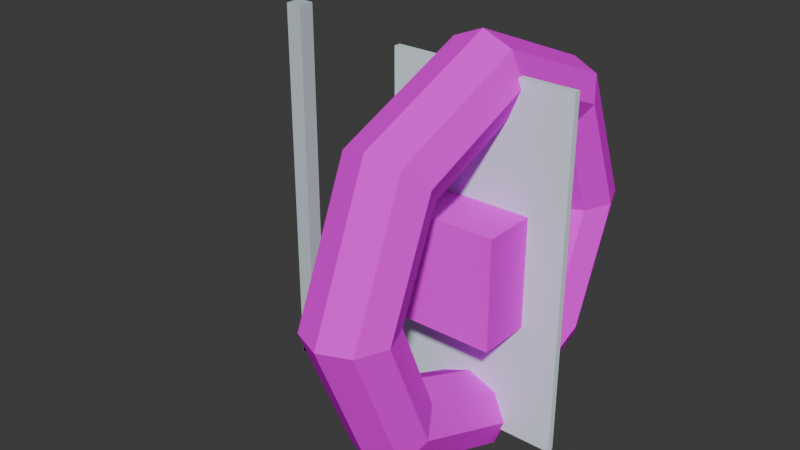 # Source: v240_child_of_to_copy_transform.blend  (saved by Blender 4.1.23; exported with 4.5.12 LTS)
import bpy
from mathutils import Matrix  # noqa: F401  (used for matrix-valued properties, if any)

bpy.ops.wm.read_factory_settings(use_empty=True)
scene = bpy.context.scene
scene.name = 'Scene'

# ---- materials (node trees are filled in below, after node groups)
mat_default = bpy.data.materials.new('default')
mat_default.use_transparent_shadow = False
mat_metal_solid_small = bpy.data.materials.new('METAL_SOLID_SMALL')
mat_metal_solid_small.use_transparent_shadow = False
mat_metal_solid_small_001 = bpy.data.materials.new('METAL_SOLID_SMALL.001')
mat_metal_solid_small_001.use_transparent_shadow = False
mat_glass_shoot_through = bpy.data.materials.new('GLASS_SHOOT_THROUGH')
mat_glass_shoot_through.use_transparent_shadow = False

# ---- material node trees
mat_default.use_nodes = True; mat_default.node_tree.nodes.clear()
_N = mat_default.node_tree.nodes; _L = mat_default.node_tree.links
n0 = _N.new('ShaderNodeBsdfPrincipled'); n0.name = 'Principled BSDF'; n0.location = (-300, 0)
n0.inputs[13].default_value = 0.0
n1 = _N.new('ShaderNodeOutputMaterial'); n1.name = 'Material Output'; n1.location = (0, 0)
n2 = _N.new('ShaderNodeUVMap'); n2.name = 'UVMap 0'; n2.location = (-3300, -600)
n2.label = 'UVMap 0'
n2.uv_map = 'UVMap 0'
n3 = _N.new('ShaderNodeTexImage'); n3.name = 'DiffuseSampler'; n3.location = (-1000, 400)
n3.label = 'DiffuseSampler'
n4 = _N.new('NodeUndefined'); n4.name = 'matMaterialColorScale'; n4.location = (1070, -200)
n4.label = 'matMaterialColorScale'
n5 = _N.new('NodeUndefined'); n5.name = 'HardAlphaBlend'; n5.location = (1235, -200)
n5.label = 'HardAlphaBlend'
n6 = _N.new('NodeUndefined'); n6.name = 'useTessellation'; n6.location = (1400, -200)
n6.label = 'useTessellation'
n7 = _N.new('NodeUndefined'); n7.name = 'wetnessMultiplier'; n7.location = (1565, -200)
n7.label = 'wetnessMultiplier'
n8 = _N.new('NodeUndefined'); n8.name = 'globalAnimUV1'; n8.location = (1070, -350)
n8.label = 'globalAnimUV1'
n9 = _N.new('NodeUndefined'); n9.name = 'globalAnimUV0'; n9.location = (1235, -350)
n9.label = 'globalAnimUV0'
n10 = _N.new('ShaderNodeMath'); n10.name = 'Math'; n10.location = (-2700, -600)
n10.operation = 'SUBTRACT'
n10.inputs[1].default_value = 1.0
n11 = _N.new('ShaderNodeMath'); n11.name = 'Math.001'; n11.location = (-2400, -600)
n11.operation = 'MULTIPLY'
n11.inputs[1].default_value = -1.0
n12 = _N.new('ShaderNodeSeparateXYZ'); n12.name = 'Separate XYZ'; n12.location = (-3000, -600)
n13 = _N.new('ShaderNodeCombineXYZ'); n13.name = 'Combine XYZ'; n13.location = (-2100, -300)
n13.inputs[2].default_value = 1.0
n14 = _N.new('ShaderNodeVectorMath'); n14.name = 'Vector Math'; n14.location = (-1200, 0)
n14.operation = 'DOT_PRODUCT'
n15 = _N.new('ShaderNodeVectorMath'); n15.name = 'Vector Math.001'; n15.location = (-1800, -300)
n15.operation = 'DOT_PRODUCT'
n16 = _N.new('ShaderNodeMath'); n16.name = 'Math.002'; n16.location = (-1500, -300)
n16.operation = 'SUBTRACT'
n16.inputs[1].default_value = 1.0
n17 = _N.new('ShaderNodeMath'); n17.name = 'Math.003'; n17.location = (-1200, -300)
n17.operation = 'MULTIPLY'
n17.inputs[1].default_value = -1.0
n18 = _N.new('ShaderNodeCombineXYZ'); n18.name = 'Combine XYZ.001'; n18.location = (-900, 0)
_L.new(n0.outputs[0], n1.inputs[0])
_L.new(n3.outputs[0], n0.inputs[0])
_L.new(n3.outputs[1], n0.inputs[4])
_L.new(n2.outputs[0], n12.inputs[0])
_L.new(n12.outputs[1], n10.inputs[0])
_L.new(n10.outputs[0], n11.inputs[0])
_L.new(n12.outputs[0], n13.inputs[0])
_L.new(n11.outputs[0], n13.inputs[1])
_L.new(n13.outputs[0], n14.inputs[0])
_L.new(n13.outputs[0], n15.inputs[0])
_L.new(n15.outputs[1], n16.inputs[0])
_L.new(n16.outputs[0], n17.inputs[0])
_L.new(n14.outputs[1], n18.inputs[0])
_L.new(n17.outputs[0], n18.inputs[1])
_L.new(n18.outputs[0], n3.inputs[0])
n1.is_active_output = True
mat_metal_solid_small.use_nodes = True; mat_metal_solid_small.node_tree.nodes.clear()
_N = mat_metal_solid_small.node_tree.nodes; _L = mat_metal_solid_small.node_tree.links
n0 = _N.new('ShaderNodeBsdfPrincipled'); n0.name = 'Principled BSDF'; n0.location = (10, 300)
n0.inputs[0].default_value = (0.6078, 0.7059, 0.7451, 1.0)
n1 = _N.new('ShaderNodeOutputMaterial'); n1.name = 'Material Output'; n1.location = (300, 300)
_L.new(n0.outputs[0], n1.inputs[0])
n1.is_active_output = True
mat_metal_solid_small_001.use_nodes = True; mat_metal_solid_small_001.node_tree.nodes.clear()
_N = mat_metal_solid_small_001.node_tree.nodes; _L = mat_metal_solid_small_001.node_tree.links
n0 = _N.new('ShaderNodeBsdfPrincipled'); n0.name = 'Principled BSDF'; n0.location = (10, 300)
n0.inputs[0].default_value = (0.6078, 0.7059, 0.7451, 1.0)
n1 = _N.new('ShaderNodeOutputMaterial'); n1.name = 'Material Output'; n1.location = (300, 300)
_L.new(n0.outputs[0], n1.inputs[0])
n1.is_active_output = True
mat_glass_shoot_through.use_nodes = True; mat_glass_shoot_through.node_tree.nodes.clear()
_N = mat_glass_shoot_through.node_tree.nodes; _L = mat_glass_shoot_through.node_tree.links
n0 = _N.new('ShaderNodeBsdfPrincipled'); n0.name = 'Principled BSDF'; n0.location = (10, 300)
n0.inputs[0].default_value = (0.8039, 0.9412, 1.0, 1.0)
n1 = _N.new('ShaderNodeOutputMaterial'); n1.name = 'Material Output'; n1.location = (300, 300)
_L.new(n0.outputs[0], n1.inputs[0])
n1.is_active_output = True

# ---- world
world_world = bpy.data.worlds.new('World'); scene.world = world_world
world_world.use_nodes = True; world_world.node_tree.nodes.clear()
_N = world_world.node_tree.nodes; _L = world_world.node_tree.links
n0 = _N.new('ShaderNodeOutputWorld'); n0.name = 'World Output'; n0.location = (300, 300)
n1 = _N.new('ShaderNodeBackground'); n1.name = 'Background'; n1.location = (10, 300)
n1.inputs[0].default_value = (0.05088, 0.05088, 0.05088, 1.0)
_L.new(n1.outputs[0], n0.inputs[0])
n0.is_active_output = True
world_world.color = (0.05088, 0.05088, 0.05088)
world_world.use_sun_shadow = False
world_world.sun_shadow_jitter_overblur = 0.0

# ---- meshes
me_the_root_mesh_high = bpy.data.meshes.new('the_root_mesh_high')
me_the_root_mesh_high.from_pydata([(9.437e-08, 0.0, -1.25), (0.1768, 0.0, -1.177), (0.25, 0.0, -1.0), (0.1768, 0.0, -0.8232), (5.662e-08, 0.0, -0.75), (-0.1768, 0.0, -0.8232), (-0.25, 0.0, -1.0), (-0.1768, 0.0, -1.177), (6.673e-08, 0.8839, -0.8839), (0.1768, 0.8321, -0.8321), (0.25, 0.7071, -0.7071), (0.1768, 0.5821, -0.5821), (4.004e-08, 0.5303, -0.5303), (-0.1768, 0.5821, -0.5821), (-0.25, 0.7071, -0.7071), (-0.1768, 0.8321, -0.8321), (7.125e-15, 1.25, -9.437e-08), (0.1768, 1.177, -7.55e-08), (0.25, 1.0, -5.662e-08), (0.1768, 0.8232, -4.881e-08), (4.306e-15, 0.75, -5.662e-08), (-0.1768, 0.8232, -7.55e-08), (-0.25, 1.0, -9.437e-08), (-0.1768, 1.177, -1.022e-07), (-6.673e-08, 0.8839, 0.8839), (0.1768, 0.8321, 0.8321), (0.25, 0.7071, 0.7071), (0.1768, 0.5821, 0.5821), (-4.004e-08, 0.5303, 0.5303), (-0.1768, 0.5821, 0.5821), (-0.25, 0.7071, 0.7071), (-0.1768, 0.8321, 0.8321), (-9.437e-08, 1.093e-07, 1.25), (0.1768, 1.029e-07, 1.177), (0.25, 8.742e-08, 1.0), (0.1768, 7.197e-08, 0.8232), (-5.662e-08, 6.557e-08, 0.75), (-0.1768, 7.197e-08, 0.8232), (-0.25, 8.742e-08, 1.0), (-0.1768, 1.029e-07, 1.177), (-6.673e-08, -0.8839, 0.8839), (0.1768, -0.8321, 0.8321), (0.25, -0.7071, 0.7071), (0.1768, -0.5821, 0.5821), (-4.004e-08, -0.5303, 0.5303), (-0.1768, -0.5821, 0.5821), (-0.25, -0.7071, 0.7071), (-0.1768, -0.8321, 0.8321), (7.125e-15, -1.25, -9.437e-08), (0.1768, -1.177, -7.55e-08), (0.25, -1.0, -5.662e-08), (0.1768, -0.8232, -4.881e-08), (4.306e-15, -0.75, -5.662e-08), (-0.1768, -0.8232, -7.55e-08), (-0.25, -1.0, -9.437e-08), (-0.1768, -1.177, -1.022e-07), (6.673e-08, -0.8839, -0.8839), (0.1768, -0.8321, -0.8321), (0.25, -0.7071, -0.7071), (0.1768, -0.5821, -0.5821), (4.004e-08, -0.5303, -0.5303), (-0.1768, -0.5821, -0.5821), (-0.25, -0.7071, -0.7071), (-0.1768, -0.8321, -0.8321)], [], [(0, 8, 9, 1), (1, 9, 10, 2), (2, 10, 11, 3), (3, 11, 12, 4), (4, 12, 13, 5), (5, 13, 14, 6), (6, 14, 15, 7), (7, 15, 8, 0), (8, 16, 17, 9), (9, 17, 18, 10), (10, 18, 19, 11), (11, 19, 20, 12), (12, 20, 21, 13), (13, 21, 22, 14), (14, 22, 23, 15), (15, 23, 16, 8), (16, 24, 25, 17), (17, 25, 26, 18), (18, 26, 27, 19), (19, 27, 28, 20), (20, 28, 29, 21), (21, 29, 30, 22), (22, 30, 31, 23), (23, 31, 24, 16), (24, 32, 33, 25), (25, 33, 34, 26), (26, 34, 35, 27), (27, 35, 36, 28), (28, 36, 37, 29), (29, 37, 38, 30), (30, 38, 39, 31), (31, 39, 32, 24), (32, 40, 41, 33), (33, 41, 42, 34), (34, 42, 43, 35), (35, 43, 44, 36), (36, 44, 45, 37), (37, 45, 46, 38), (38, 46, 47, 39), (39, 47, 40, 32), (40, 48, 49, 41), (41, 49, 50, 42), (42, 50, 51, 43), (43, 51, 52, 44), (44, 52, 53, 45), (45, 53, 54, 46), (46, 54, 55, 47), (47, 55, 48, 40), (48, 56, 57, 49), (49, 57, 58, 50), (50, 58, 59, 51), (51, 59, 60, 52), (52, 60, 61, 53), (53, 61, 62, 54), (54, 62, 63, 55), (55, 63, 56, 48), (56, 0, 1, 57), (57, 1, 2, 58), (58, 2, 3, 59), (59, 3, 4, 60), (60, 4, 5, 61), (61, 5, 6, 62), (62, 6, 7, 63), (63, 7, 0, 56)])
_uv = me_the_root_mesh_high.uv_layers.new(name='UVMap 0')
_uv.uv.foreach_set('vector', [0.5, 0.5, 0.625, 0.5, 0.625, 0.625, 0.5, 0.625, 0.5, 0.625, 0.625, 0.625, 0.625, 0.75, 0.5, 0.75, 0.5, 0.75, 0.625, 0.75, 0.625, 0.875, 0.5, 0.875, 0.5, 0.875, 0.625, 0.875, 0.625, 1.0, 0.5, 1.0, 0.5, 0.0, 0.625, 0.0, 0.625, 0.125, 0.5, 0.125, 0.5, 0.125, 0.625, 0.125, 0.625, 0.25, 0.5, 0.25, 0.5, 0.25, 0.625, 0.25, 0.625, 0.375, 0.5, 0.375, 0.5, 0.375, 0.625, 0.375, 0.625, 0.5, 0.5, 0.5, 0.625, 0.5, 0.75, 0.5, 0.75, 0.625, 0.625, 0.625, 0.625, 0.625, 0.75, 0.625, 0.75, 0.75, 0.625, 0.75, 0.625, 0.75, 0.75, 0.75, 0.75, 0.875, 0.625, 0.875, 0.625, 0.875, 0.75, 0.875, 0.75, 1.0, 0.625, 1.0, 0.625, 0.0, 0.75, 0.0, 0.75, 0.125, 0.625, 0.125, 0.625, 0.125, 0.75, 0.125, 0.75, 0.25, 0.625, 0.25, 0.625, 0.25, 0.75, 0.25, 0.75, 0.375, 0.625, 0.375, 0.625, 0.375, 0.75, 0.375, 0.75, 0.5, 0.625, 0.5, 0.75, 0.5, 0.875, 0.5, 0.875, 0.625, 0.75, 0.625, 0.75, 0.625, 0.875, 0.625, 0.875, 0.75, 0.75, 0.75, 0.75, 0.75, 0.875, 0.75, 0.875, 0.875, 0.75, 0.875, 0.75, 0.875, 0.875, 0.875, 0.875, 1.0, 0.75, 1.0, 0.75, 0.0, 0.875, 0.0, 0.875, 0.125, 0.75, 0.125, 0.75, 0.125, 0.875, 0.125, 0.875, 0.25, 0.75, 0.25, 0.75, 0.25, 0.875, 0.25, 0.875, 0.375, 0.75, 0.375, 0.75, 0.375, 0.875, 0.375, 0.875, 0.5, 0.75, 0.5, 0.875, 0.5, 1.0, 0.5, 1.0, 0.625, 0.875, 0.625, 0.875, 0.625, 1.0, 0.625, 1.0, 0.75, 0.875, 0.75, 0.875, 0.75, 1.0, 0.75, 1.0, 0.875, 0.875, 0.875, 0.875, 0.875, 1.0, 0.875, 1.0, 1.0, 0.875, 1.0, 0.875, 0.0, 1.0, 0.0, 1.0, 0.125, 0.875, 0.125, 0.875, 0.125, 1.0, 0.125, 1.0, 0.25, 0.875, 0.25, 0.875, 0.25, 1.0, 0.25, 1.0, 0.375, 0.875, 0.375, 0.875, 0.375, 1.0, 0.375, 1.0, 0.5, 0.875, 0.5, 0.0, 0.5, 0.125, 0.5, 0.125, 0.625, 0.0, 0.625, 0.0, 0.625, 0.125, 0.625, 0.125, 0.75, 0.0, 0.75, 0.0, 0.75, 0.125, 0.75, 0.125, 0.875, 0.0, 0.875, 0.0, 0.875, 0.125, 0.875, 0.125, 1.0, 0.0, 1.0, 0.0, 0.0, 0.125, 0.0, 0.125, 0.125, 0.0, 0.125, 0.0, 0.125, 0.125, 0.125, 0.125, 0.25, 0.0, 0.25, 0.0, 0.25, 0.125, 0.25, 0.125, 0.375, 0.0, 0.375, 0.0, 0.375, 0.125, 0.375, 0.125, 0.5, 0.0, 0.5, 0.125, 0.5, 0.25, 0.5, 0.25, 0.625, 0.125, 0.625, 0.125, 0.625, 0.25, 0.625, 0.25, 0.75, 0.125, 0.75, 0.125, 0.75, 0.25, 0.75, 0.25, 0.875, 0.125, 0.875, 0.125, 0.875, 0.25, 0.875, 0.25, 1.0, 0.125, 1.0, 0.125, 0.0, 0.25, 0.0, 0.25, 0.125, 0.125, 0.125, 0.125, 0.125, 0.25, 0.125, 0.25, 0.25, 0.125, 0.25, 0.125, 0.25, 0.25, 0.25, 0.25, 0.375, 0.125, 0.375, 0.125, 0.375, 0.25, 0.375, 0.25, 0.5, 0.125, 0.5, 0.25, 0.5, 0.375, 0.5, 0.375, 0.625, 0.25, 0.625, 0.25, 0.625, 0.375, 0.625, 0.375, 0.75, 0.25, 0.75, 0.25, 0.75, 0.375, 0.75, 0.375, 0.875, 0.25, 0.875, 0.25, 0.875, 0.375, 0.875, 0.375, 1.0, 0.25, 1.0, 0.25, 0.0, 0.375, 0.0, 0.375, 0.125, 0.25, 0.125, 0.25, 0.125, 0.375, 0.125, 0.375, 0.25, 0.25, 0.25, 0.25, 0.25, 0.375, 0.25, 0.375, 0.375, 0.25, 0.375, 0.25, 0.375, 0.375, 0.375, 0.375, 0.5, 0.25, 0.5, 0.375, 0.5, 0.5, 0.5, 0.5, 0.625, 0.375, 0.625, 0.375, 0.625, 0.5, 0.625, 0.5, 0.75, 0.375, 0.75, 0.375, 0.75, 0.5, 0.75, 0.5, 0.875, 0.375, 0.875, 0.375, 0.875, 0.5, 0.875, 0.5, 1.0, 0.375, 1.0, 0.375, 0.0, 0.5, 0.0, 0.5, 0.125, 0.375, 0.125, 0.375, 0.125, 0.5, 0.125, 0.5, 0.25, 0.375, 0.25, 0.375, 0.25, 0.5, 0.25, 0.5, 0.375, 0.375, 0.375, 0.375, 0.375, 0.5, 0.375, 0.5, 0.5, 0.375, 0.5])
me_the_root_mesh_high.materials.append(mat_default)
me_the_root_mesh_high.update()
me_the_bone_mesh_high = bpy.data.meshes.new('the_bone_mesh_high')
me_the_bone_mesh_high.from_pydata([(-0.3288, -0.3288, -0.3288), (-0.3288, -0.3288, 0.3288), (-0.3288, 0.3288, -0.3288), (-0.3288, 0.3288, 0.3288), (0.3288, -0.3288, -0.3288), (0.3288, -0.3288, 0.3288), (0.3288, 0.3288, -0.3288), (0.3288, 0.3288, 0.3288)], [], [(0, 1, 3, 2), (2, 3, 7, 6), (6, 7, 5, 4), (4, 5, 1, 0), (2, 6, 4, 0), (7, 3, 1, 5)])
_uv = me_the_bone_mesh_high.uv_layers.new(name='UVMap 0')
_uv.uv.foreach_set('vector', [0.375, 0.0, 0.625, 0.0, 0.625, 0.25, 0.375, 0.25, 0.375, 0.25, 0.625, 0.25, 0.625, 0.5, 0.375, 0.5, 0.375, 0.5, 0.625, 0.5, 0.625, 0.75, 0.375, 0.75, 0.375, 0.75, 0.625, 0.75, 0.625, 1.0, 0.375, 1.0, 0.125, 0.5, 0.375, 0.5, 0.375, 0.75, 0.125, 0.75, 0.625, 0.5, 0.875, 0.5, 0.875, 0.75, 0.625, 0.75])
_uv.active_render = True
_uv = me_the_bone_mesh_high.uv_layers.new(name='UVMap 1')
_uv.uv.foreach_set('vector', [0.0, 0.0, 0.0, 0.0, 0.0, 0.0, 0.0, 0.0, 0.0, 0.0, 0.0, 0.0, 0.0, 0.0, 0.0, 0.0, 0.0, 0.0, 0.0, 0.0, 0.0, 0.0, 0.0, 0.0, 0.0, 0.0, 0.0, 0.0, 0.0, 0.0, 0.0, 0.0, 0.0, 0.0, 0.0, 0.0, 0.0, 0.0, 0.0, 0.0, 0.0, 0.0, 0.0, 0.0, 0.0, 0.0, 0.0, 0.0])
_ca = me_the_bone_mesh_high.color_attributes.new('Color 1', 'BYTE_COLOR', 'CORNER')
_ca.data.foreach_set('color', [1.0, 1.0, 1.0, 1.0, 1.0, 1.0, 1.0, 1.0, 1.0, 1.0, 1.0, 1.0, 1.0, 1.0, 1.0, 1.0, 1.0, 1.0, 1.0, 1.0, 1.0, 1.0, 1.0, 1.0, 1.0, 1.0, 1.0, 1.0, 1.0, 1.0, 1.0, 1.0, 1.0, 1.0, 1.0, 1.0, 1.0, 1.0, 1.0, 1.0, 1.0, 1.0, 1.0, 1.0, 1.0, 1.0, 1.0, 1.0, 1.0, 1.0, 1.0, 1.0, 1.0, 1.0, 1.0, 1.0, 1.0, 1.0, 1.0, 1.0, 1.0, 1.0, 1.0, 1.0, 1.0, 1.0, 1.0, 1.0, 1.0, 1.0, 1.0, 1.0, 1.0, 1.0, 1.0, 1.0, 1.0, 1.0, 1.0, 1.0, 1.0, 1.0, 1.0, 1.0, 1.0, 1.0, 1.0, 1.0, 1.0, 1.0, 1.0, 1.0, 1.0, 1.0, 1.0, 1.0])
me_the_bone_mesh_high.materials.append(mat_default)
me_the_bone_mesh_high.update()
me_the_bone_mesh_high.normals_split_custom_set([tuple(v) for v in zip(*[iter([-1.0, 0.0, 0.0, -1.0, 0.0, 0.0, -1.0, 0.0, 0.0, -1.0, 0.0, 0.0, 0.0, 1.0, 0.0, 0.0, 1.0, 0.0, 0.0, 1.0, 0.0, 0.0, 1.0, 0.0, 1.0, 0.0, 0.0, 1.0, 0.0, 0.0, 1.0, 0.0, 0.0, 1.0, 0.0, 0.0, 0.0, -1.0, 0.0, 0.0, -1.0, 0.0, 0.0, -1.0, 0.0, 0.0, -1.0, 0.0, 0.0, 0.0, -1.0, 0.0, 0.0, -1.0, 0.0, 0.0, -1.0, 0.0, 0.0, -1.0, 0.0, 0.0, 1.0, 0.0, 0.0, 1.0, 0.0, 0.0, 1.0, 0.0, 0.0, 1.0])] * 3)])
me_v_ilev_247door_col = bpy.data.meshes.new('V_ILev_247Door.col')
me_v_ilev_247door_col.from_pydata([(-0.05046, -0.04876, -1.15), (-0.05046, -0.04876, 1.15), (-0.05046, 0.04876, -1.15), (-0.05046, 0.04876, 1.15), (0.05046, -0.04876, -1.15), (0.05046, -0.04876, 1.15), (0.05046, 0.04876, -1.15), (0.05046, 0.04876, 1.15)], [], [(0, 1, 3, 2), (2, 3, 7, 6), (6, 7, 5, 4), (4, 5, 1, 0), (2, 6, 4, 0), (7, 3, 1, 5)])
me_v_ilev_247door_col.materials.append(mat_metal_solid_small)
me_v_ilev_247door_col.update()
me_v_ilev_247door_col_001 = bpy.data.meshes.new('V_ILev_247Door.col.001')
me_v_ilev_247door_col_001.from_pydata([(-0.6505, -0.04876, -0.05), (-0.6505, -0.04876, 0.05), (-0.6505, 0.04876, -0.05), (-0.6505, 0.04876, 0.05), (0.6505, -0.04876, -0.05), (0.6505, -0.04876, 0.05), (0.6505, 0.04876, -0.05), (0.6505, 0.04876, 0.05)], [], [(0, 1, 3, 2), (2, 3, 7, 6), (6, 7, 5, 4), (4, 5, 1, 0), (2, 6, 4, 0), (7, 3, 1, 5)])
me_v_ilev_247door_col_001.materials.append(mat_metal_solid_small_001)
me_v_ilev_247door_col_001.update()
me_v_ilev_247drgls_col = bpy.data.meshes.new('V_ILev_247DrGls.col')
me_v_ilev_247drgls_col.from_pydata([(-0.55, -0.02, -1.05), (-0.55, -0.02, 1.05), (-0.55, 0.02, -1.05), (-0.55, 0.02, 1.05), (0.55, -0.02, -1.05), (0.55, -0.02, 1.05), (0.55, 0.02, -1.05), (0.55, 0.02, 1.05)], [], [(0, 1, 3, 2), (2, 3, 7, 6), (6, 7, 5, 4), (4, 5, 1, 0), (2, 6, 4, 0), (7, 3, 1, 5)])
me_v_ilev_247drgls_col.materials.append(mat_glass_shoot_through)
me_v_ilev_247drgls_col.update()
arm_dummy_prop_skel = bpy.data.armatures.new('dummy_prop.skel')  # bones are not reproduced

# ---- objects
ob_dummy_prop = bpy.data.objects.new('dummy_prop', arm_dummy_prop_skel)
ob_dummy_prop_mesh = bpy.data.objects.new('dummy_prop.mesh', None)
ob_the_root_mesh = bpy.data.objects.new('the_root_mesh', me_the_root_mesh_high)
ob_the_bone_mesh = bpy.data.objects.new('the_bone_mesh', me_the_bone_mesh_high)
ob_dummy_prop_col = bpy.data.objects.new('dummy_prop.col', None)
ob_the_root_mesh_col = bpy.data.objects.new('the_root_mesh.col', me_v_ilev_247door_col)
ob_the_root_mesh_col_001 = bpy.data.objects.new('the_root_mesh.col.001', me_v_ilev_247door_col_001)
ob_the_bone_mesh_col = bpy.data.objects.new('the_bone_mesh.col', me_v_ilev_247drgls_col)

# ---- transforms, parenting, visibility, modifiers, constraints
ob_dummy_prop.location = (0.0, 0.0, 0.0)
ob_dummy_prop_mesh.parent = ob_dummy_prop
ob_dummy_prop_mesh.location = (0.0, 0.0, 0.0)
ob_dummy_prop_mesh.empty_display_size = 0.0001
ob_the_root_mesh.parent = ob_dummy_prop_mesh
ob_the_root_mesh.location = (0.0, 0.0, 0.0)
_c = ob_the_root_mesh.constraints.new('CHILD_OF'); _c.name = 'Child Of'
_c.owner_space = 'LOCAL'
_c.target_space = 'POSE'
_c.target = ob_dummy_prop
_c.subtarget = 'the_root'
_c.set_inverse_pending = False
ob_the_bone_mesh.parent = ob_dummy_prop_mesh
ob_the_bone_mesh.location = (0.0, 0.0, 0.0)
_c = ob_the_bone_mesh.constraints.new('CHILD_OF'); _c.name = 'Child Of'
_c.owner_space = 'LOCAL'
_c.target_space = 'POSE'
_c.target = ob_dummy_prop
_c.subtarget = 'the_bone'
_c.set_inverse_pending = False
ob_dummy_prop_col.parent = ob_dummy_prop
ob_dummy_prop_col.location = (0.0, 0.0, 0.0)
ob_dummy_prop_col.empty_display_size = 0.0001
ob_the_root_mesh_col.parent = ob_dummy_prop_col
ob_the_root_mesh_col.location = (-1.25, 0.0, -2e-06)
_c = ob_the_root_mesh_col.constraints.new('CHILD_OF'); _c.name = 'Child Of'
_c.owner_space = 'LOCAL'
_c.target_space = 'POSE'
_c.target = ob_dummy_prop
_c.subtarget = 'the_root'
_c.set_inverse_pending = False
ob_the_root_mesh_col_001.parent = ob_dummy_prop_col
ob_the_root_mesh_col_001.location = (-0.651, 0.0, -1.099)
_c = ob_the_root_mesh_col_001.constraints.new('CHILD_OF'); _c.name = 'Child Of'
_c.owner_space = 'LOCAL'
_c.target_space = 'POSE'
_c.target = ob_dummy_prop
_c.subtarget = 'the_root'
_c.set_inverse_pending = False
ob_the_bone_mesh_col.parent = ob_dummy_prop_col
ob_the_bone_mesh_col.location = (0.0, 0.00544, 0.0)
_c = ob_the_bone_mesh_col.constraints.new('CHILD_OF'); _c.name = 'Child Of'
_c.owner_space = 'LOCAL'
_c.target_space = 'POSE'
_c.target = ob_dummy_prop
_c.subtarget = 'the_bone'
_c.set_inverse_pending = False

# ---- collection membership
scene.collection.objects.link(ob_dummy_prop)
scene.collection.objects.link(ob_dummy_prop_mesh)
scene.collection.objects.link(ob_the_root_mesh)
scene.collection.objects.link(ob_the_bone_mesh)
scene.collection.objects.link(ob_dummy_prop_col)
scene.collection.objects.link(ob_the_root_mesh_col)
scene.collection.objects.link(ob_the_root_mesh_col_001)
scene.collection.objects.link(ob_the_bone_mesh_col)

# ---- scene / render settings (as saved in the file)
scene.frame_start = 1; scene.frame_end = 250; scene.frame_set(1)
scene.render.engine = 'BLENDER_EEVEE_NEXT'
scene.cycles.sampling_pattern = 'TABULATED_SOBOL'
scene.eevee.ray_tracing_options.trace_max_roughness = 0.0
bpy.context.view_layer.update()

# ---- added for rendering (the .blend has no active camera and no usable light): camera, sun
cam_auto = bpy.data.cameras.new('AutoCamera')
cam_auto.lens = 50.0
cam_auto.sensor_width = 36.0
cam_auto.clip_end = 1000.0
ob_auto_camera = bpy.data.objects.new('AutoCamera', cam_auto)
scene.collection.objects.link(ob_auto_camera)
ob_auto_camera.location = (3.04653, -4.28669, 2.85779)
ob_auto_camera.rotation_euler = (1.09748, -7.21219e-08, 0.694738)
scene.camera = ob_auto_camera
light_auto_sun = bpy.data.lights.new('AutoSun', 'SUN')
light_auto_sun.energy = 3.0
light_auto_sun.angle = 0.0523599
ob_auto_sun = bpy.data.objects.new('AutoSun', light_auto_sun)
scene.collection.objects.link(ob_auto_sun)
ob_auto_sun.rotation_euler = (0.872665, 0.174533, 0.523599)
bpy.context.view_layer.update()
